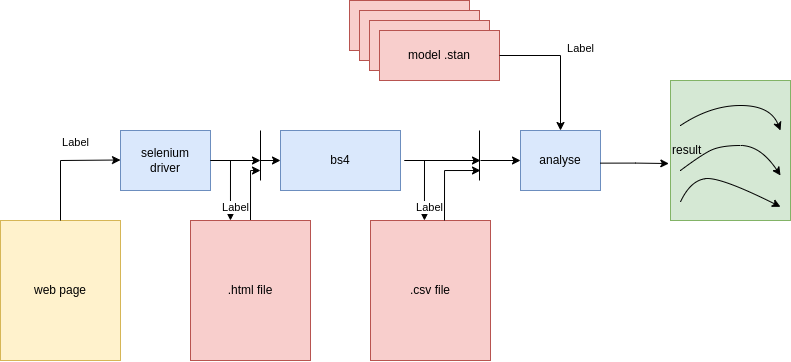

The diagram above was exported from draw.io. Its source (the exported page's mxGraphModel, read from the mxfile embedded in the PNG):
<mxGraphModel dx="1773" dy="885" grid="1" gridSize="10" guides="1" tooltips="1" connect="1" arrows="1" fold="1" page="1" pageScale="1" pageWidth="827" pageHeight="1169" math="0" shadow="0">
  <root>
    <mxCell id="0" />
    <mxCell id="1" parent="0" />
    <mxCell id="ZpZc37FHCAVRjubmWPvo-1" value="selenium&lt;br&gt;driver" style="rounded=0;whiteSpace=wrap;html=1;fillColor=#dae8fc;strokeColor=#6c8ebf;" vertex="1" parent="1">
      <mxGeometry x="110" y="290" width="90" height="60" as="geometry" />
    </mxCell>
    <mxCell id="ZpZc37FHCAVRjubmWPvo-28" style="edgeStyle=orthogonalEdgeStyle;rounded=0;orthogonalLoop=1;jettySize=auto;html=1;exitX=0.5;exitY=0;exitDx=0;exitDy=0;" edge="1" parent="1">
      <mxGeometry relative="1" as="geometry">
        <mxPoint x="240" y="380" as="sourcePoint" />
        <mxPoint x="250" y="330" as="targetPoint" />
        <Array as="points">
          <mxPoint x="240" y="330" />
        </Array>
      </mxGeometry>
    </mxCell>
    <mxCell id="ZpZc37FHCAVRjubmWPvo-4" value=".html file" style="rounded=0;whiteSpace=wrap;html=1;fillColor=#f8cecc;strokeColor=#b85450;" vertex="1" parent="1">
      <mxGeometry x="180" y="380" width="120" height="140" as="geometry" />
    </mxCell>
    <mxCell id="ZpZc37FHCAVRjubmWPvo-5" value=".csv file" style="rounded=0;whiteSpace=wrap;html=1;fillColor=#f8cecc;strokeColor=#b85450;" vertex="1" parent="1">
      <mxGeometry x="360" y="380" width="120" height="140" as="geometry" />
    </mxCell>
    <mxCell id="ZpZc37FHCAVRjubmWPvo-6" value="web page" style="rounded=0;whiteSpace=wrap;html=1;fillColor=#fff2cc;strokeColor=#d6b656;" vertex="1" parent="1">
      <mxGeometry x="-10" y="380" width="120" height="140" as="geometry" />
    </mxCell>
    <mxCell id="ZpZc37FHCAVRjubmWPvo-7" value="bs4" style="rounded=0;whiteSpace=wrap;html=1;fillColor=#dae8fc;strokeColor=#6c8ebf;" vertex="1" parent="1">
      <mxGeometry x="270" y="290" width="120" height="60" as="geometry" />
    </mxCell>
    <mxCell id="ZpZc37FHCAVRjubmWPvo-8" value="analyse" style="rounded=0;whiteSpace=wrap;html=1;fillColor=#dae8fc;strokeColor=#6c8ebf;" vertex="1" parent="1">
      <mxGeometry x="510" y="290" width="80" height="60" as="geometry" />
    </mxCell>
    <mxCell id="ZpZc37FHCAVRjubmWPvo-9" value="result" style="rounded=0;whiteSpace=wrap;html=1;fillColor=#d5e8d4;strokeColor=#82b366;align=left;" vertex="1" parent="1">
      <mxGeometry x="660" y="240" width="120" height="140" as="geometry" />
    </mxCell>
    <mxCell id="ZpZc37FHCAVRjubmWPvo-12" value="model .stan" style="rounded=0;whiteSpace=wrap;html=1;fillColor=#f8cecc;strokeColor=#b85450;" vertex="1" parent="1">
      <mxGeometry x="339" y="160" width="120" height="50" as="geometry" />
    </mxCell>
    <mxCell id="ZpZc37FHCAVRjubmWPvo-14" value="model .stan" style="rounded=0;whiteSpace=wrap;html=1;fillColor=#f8cecc;strokeColor=#b85450;" vertex="1" parent="1">
      <mxGeometry x="349" y="170" width="120" height="50" as="geometry" />
    </mxCell>
    <mxCell id="ZpZc37FHCAVRjubmWPvo-15" value="model .stan" style="rounded=0;whiteSpace=wrap;html=1;fillColor=#f8cecc;strokeColor=#b85450;" vertex="1" parent="1">
      <mxGeometry x="359" y="180" width="120" height="50" as="geometry" />
    </mxCell>
    <mxCell id="ZpZc37FHCAVRjubmWPvo-16" value="model .stan" style="rounded=0;whiteSpace=wrap;html=1;fillColor=#f8cecc;strokeColor=#b85450;" vertex="1" parent="1">
      <mxGeometry x="369" y="190" width="120" height="50" as="geometry" />
    </mxCell>
    <mxCell id="ZpZc37FHCAVRjubmWPvo-17" value="" style="endArrow=classic;html=1;rounded=0;entryX=0.5;entryY=0;entryDx=0;entryDy=0;" edge="1" parent="1" source="ZpZc37FHCAVRjubmWPvo-16" target="ZpZc37FHCAVRjubmWPvo-8">
      <mxGeometry relative="1" as="geometry">
        <mxPoint x="510" y="214.5" as="sourcePoint" />
        <mxPoint x="610" y="214.5" as="targetPoint" />
        <Array as="points">
          <mxPoint x="550" y="215" />
        </Array>
      </mxGeometry>
    </mxCell>
    <mxCell id="ZpZc37FHCAVRjubmWPvo-18" value="Label" style="edgeLabel;resizable=0;html=1;align=center;verticalAlign=middle;" connectable="0" vertex="1" parent="ZpZc37FHCAVRjubmWPvo-17">
      <mxGeometry relative="1" as="geometry">
        <mxPoint x="20" y="-15" as="offset" />
      </mxGeometry>
    </mxCell>
    <mxCell id="ZpZc37FHCAVRjubmWPvo-23" value="" style="endArrow=classic;html=1;rounded=0;exitX=0.5;exitY=0;exitDx=0;exitDy=0;" edge="1" parent="1" source="ZpZc37FHCAVRjubmWPvo-6">
      <mxGeometry relative="1" as="geometry">
        <mxPoint x="10" y="319.5" as="sourcePoint" />
        <mxPoint x="110" y="319.5" as="targetPoint" />
        <Array as="points">
          <mxPoint x="50" y="320" />
        </Array>
      </mxGeometry>
    </mxCell>
    <mxCell id="ZpZc37FHCAVRjubmWPvo-24" value="Label" style="edgeLabel;resizable=0;html=1;align=center;verticalAlign=middle;" connectable="0" vertex="1" parent="ZpZc37FHCAVRjubmWPvo-23">
      <mxGeometry relative="1" as="geometry">
        <mxPoint x="15" y="-18" as="offset" />
      </mxGeometry>
    </mxCell>
    <mxCell id="ZpZc37FHCAVRjubmWPvo-25" value="" style="endArrow=classic;html=1;rounded=0;entryX=0.333;entryY=0;entryDx=0;entryDy=0;entryPerimeter=0;exitX=1;exitY=0.5;exitDx=0;exitDy=0;" edge="1" parent="1">
      <mxGeometry relative="1" as="geometry">
        <mxPoint x="200" y="320" as="sourcePoint" />
        <mxPoint x="219.96000000000004" y="380" as="targetPoint" />
        <Array as="points">
          <mxPoint x="220" y="320" />
        </Array>
      </mxGeometry>
    </mxCell>
    <mxCell id="ZpZc37FHCAVRjubmWPvo-27" value="Label" style="edgeLabel;resizable=0;html=1;align=center;verticalAlign=middle;" connectable="0" vertex="1" parent="1">
      <mxGeometry x="224.88075046016456" y="366.3204893410614" as="geometry" />
    </mxCell>
    <mxCell id="ZpZc37FHCAVRjubmWPvo-29" style="edgeStyle=orthogonalEdgeStyle;rounded=0;orthogonalLoop=1;jettySize=auto;html=1;" edge="1" parent="1">
      <mxGeometry relative="1" as="geometry">
        <mxPoint x="200" y="320" as="sourcePoint" />
        <mxPoint x="250" y="320" as="targetPoint" />
      </mxGeometry>
    </mxCell>
    <mxCell id="ZpZc37FHCAVRjubmWPvo-31" value="" style="endArrow=none;html=1;rounded=0;" edge="1" parent="1">
      <mxGeometry width="50" height="50" relative="1" as="geometry">
        <mxPoint x="250" y="340" as="sourcePoint" />
        <mxPoint x="250" y="290" as="targetPoint" />
      </mxGeometry>
    </mxCell>
    <mxCell id="ZpZc37FHCAVRjubmWPvo-32" style="edgeStyle=orthogonalEdgeStyle;rounded=0;orthogonalLoop=1;jettySize=auto;html=1;entryX=0;entryY=0.5;entryDx=0;entryDy=0;" edge="1" parent="1">
      <mxGeometry relative="1" as="geometry">
        <mxPoint x="250" y="320" as="sourcePoint" />
        <mxPoint x="270" y="320" as="targetPoint" />
      </mxGeometry>
    </mxCell>
    <mxCell id="ZpZc37FHCAVRjubmWPvo-33" style="edgeStyle=orthogonalEdgeStyle;rounded=0;orthogonalLoop=1;jettySize=auto;html=1;exitX=0.5;exitY=0;exitDx=0;exitDy=0;" edge="1" parent="1">
      <mxGeometry relative="1" as="geometry">
        <mxPoint x="434" y="380" as="sourcePoint" />
        <mxPoint x="470" y="330" as="targetPoint" />
        <Array as="points">
          <mxPoint x="434" y="330" />
        </Array>
      </mxGeometry>
    </mxCell>
    <mxCell id="ZpZc37FHCAVRjubmWPvo-34" value="" style="endArrow=classic;html=1;rounded=0;entryX=0.333;entryY=0;entryDx=0;entryDy=0;entryPerimeter=0;exitX=1;exitY=0.5;exitDx=0;exitDy=0;" edge="1" parent="1">
      <mxGeometry relative="1" as="geometry">
        <mxPoint x="394" y="320" as="sourcePoint" />
        <mxPoint x="413.96000000000004" y="380" as="targetPoint" />
        <Array as="points">
          <mxPoint x="414" y="320" />
        </Array>
      </mxGeometry>
    </mxCell>
    <mxCell id="ZpZc37FHCAVRjubmWPvo-35" value="Label" style="edgeLabel;resizable=0;html=1;align=center;verticalAlign=middle;" connectable="0" vertex="1" parent="1">
      <mxGeometry x="418.88075046016456" y="366.3204893410614" as="geometry" />
    </mxCell>
    <mxCell id="ZpZc37FHCAVRjubmWPvo-36" style="edgeStyle=orthogonalEdgeStyle;rounded=0;orthogonalLoop=1;jettySize=auto;html=1;" edge="1" parent="1">
      <mxGeometry relative="1" as="geometry">
        <mxPoint x="394" y="320" as="sourcePoint" />
        <mxPoint x="470" y="320" as="targetPoint" />
      </mxGeometry>
    </mxCell>
    <mxCell id="ZpZc37FHCAVRjubmWPvo-37" value="" style="endArrow=none;html=1;rounded=0;" edge="1" parent="1">
      <mxGeometry width="50" height="50" relative="1" as="geometry">
        <mxPoint x="469" y="340" as="sourcePoint" />
        <mxPoint x="469" y="290" as="targetPoint" />
      </mxGeometry>
    </mxCell>
    <mxCell id="ZpZc37FHCAVRjubmWPvo-38" style="edgeStyle=orthogonalEdgeStyle;rounded=0;orthogonalLoop=1;jettySize=auto;html=1;entryX=0;entryY=0.5;entryDx=0;entryDy=0;" edge="1" parent="1" target="ZpZc37FHCAVRjubmWPvo-8">
      <mxGeometry relative="1" as="geometry">
        <mxPoint x="470" y="320" as="sourcePoint" />
        <mxPoint x="464" y="320" as="targetPoint" />
      </mxGeometry>
    </mxCell>
    <mxCell id="ZpZc37FHCAVRjubmWPvo-39" style="edgeStyle=orthogonalEdgeStyle;rounded=0;orthogonalLoop=1;jettySize=auto;html=1;entryX=-0.014;entryY=0.593;entryDx=0;entryDy=0;exitX=0.996;exitY=0.544;exitDx=0;exitDy=0;exitPerimeter=0;entryPerimeter=0;" edge="1" parent="1" source="ZpZc37FHCAVRjubmWPvo-8" target="ZpZc37FHCAVRjubmWPvo-9">
      <mxGeometry relative="1" as="geometry">
        <mxPoint x="480" y="330" as="sourcePoint" />
        <mxPoint x="520" y="330" as="targetPoint" />
      </mxGeometry>
    </mxCell>
    <mxCell id="ZpZc37FHCAVRjubmWPvo-42" value="" style="curved=1;endArrow=classic;html=1;rounded=0;strokeColor=default;" edge="1" parent="1">
      <mxGeometry width="50" height="50" relative="1" as="geometry">
        <mxPoint x="670" y="285" as="sourcePoint" />
        <mxPoint x="770" y="290" as="targetPoint" />
        <Array as="points">
          <mxPoint x="700" y="265" />
          <mxPoint x="760" y="265" />
        </Array>
      </mxGeometry>
    </mxCell>
    <mxCell id="ZpZc37FHCAVRjubmWPvo-43" value="" style="curved=1;endArrow=classic;html=1;rounded=0;strokeColor=default;" edge="1" parent="1">
      <mxGeometry width="50" height="50" relative="1" as="geometry">
        <mxPoint x="670" y="330" as="sourcePoint" />
        <mxPoint x="770" y="335" as="targetPoint" />
        <Array as="points">
          <mxPoint x="690" y="315" />
          <mxPoint x="710" y="305" />
          <mxPoint x="750" y="305" />
        </Array>
      </mxGeometry>
    </mxCell>
    <mxCell id="ZpZc37FHCAVRjubmWPvo-44" value="" style="curved=1;endArrow=classic;html=1;rounded=0;strokeColor=default;" edge="1" parent="1">
      <mxGeometry width="50" height="50" relative="1" as="geometry">
        <mxPoint x="670" y="361.32" as="sourcePoint" />
        <mxPoint x="770" y="366.32" as="targetPoint" />
        <Array as="points">
          <mxPoint x="680" y="340" />
          <mxPoint x="710" y="336.32" />
        </Array>
      </mxGeometry>
    </mxCell>
  </root>
</mxGraphModel>